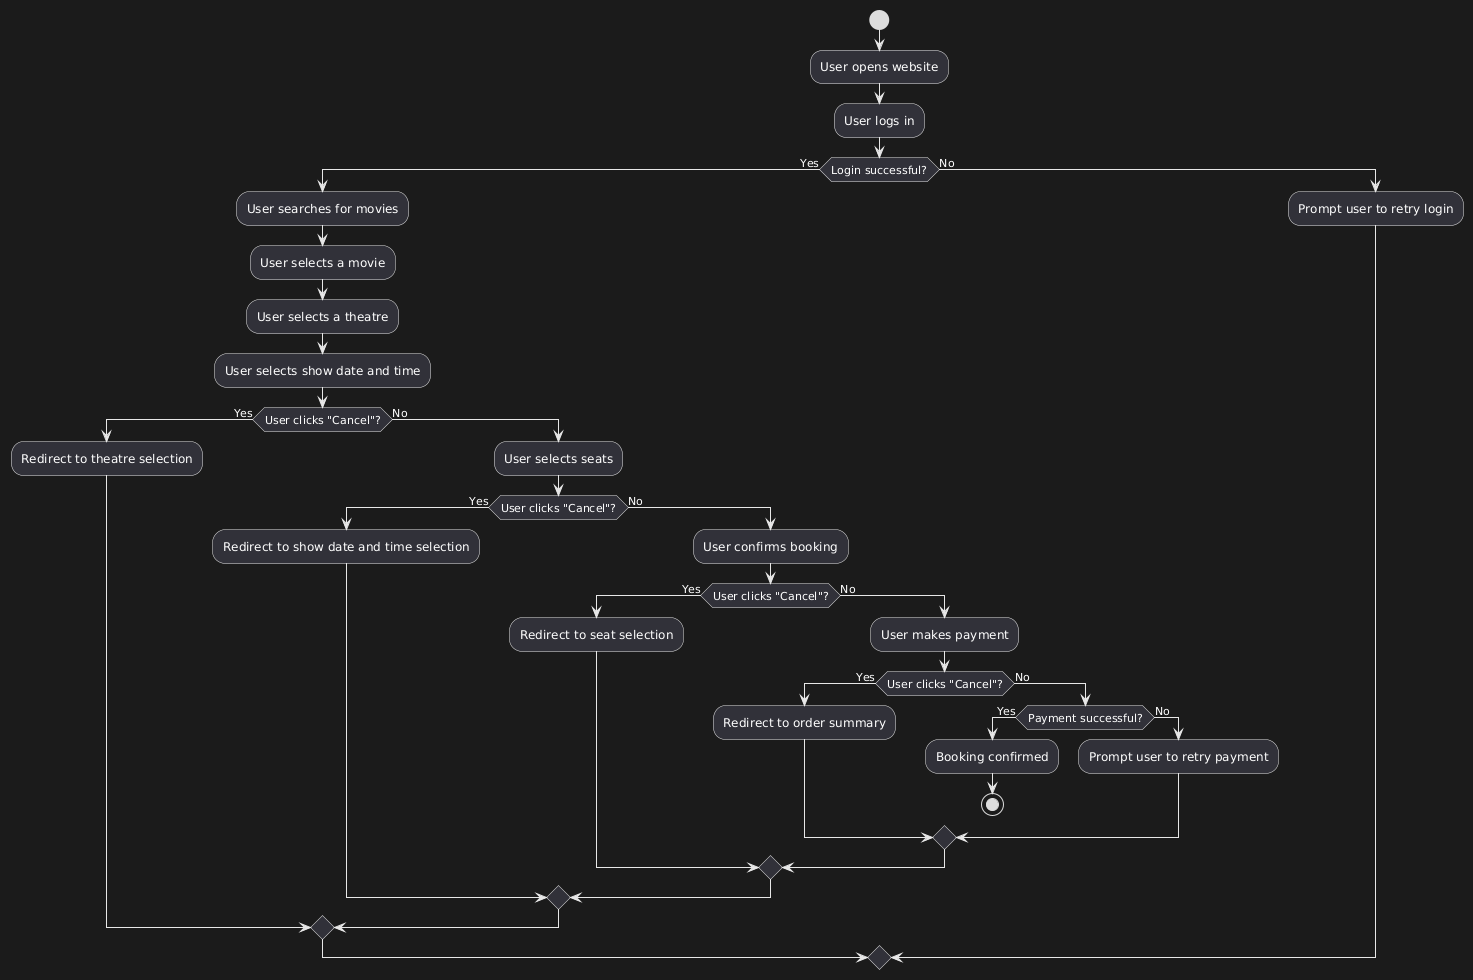

The diagram above was rendered by PlantUML. Its source (embedded in the PNG):
@startuml
start
:User opens website;
:User logs in;
if (Login successful?) then (Yes)
  :User searches for movies;
  :User selects a movie;
  :User selects a theatre;
  :User selects show date and time;
  if (User clicks "Cancel"?) then (Yes)
    :Redirect to theatre selection;
  else (No)
    :User selects seats;
    if (User clicks "Cancel"?) then (Yes)
      :Redirect to show date and time selection;
    else (No)
      :User confirms booking;
      if (User clicks "Cancel"?) then (Yes)
        :Redirect to seat selection;
      else (No)
        :User makes payment;
        if (User clicks "Cancel"?) then (Yes)
          :Redirect to order summary;
        else (No)
          if (Payment successful?) then (Yes)
            :Booking confirmed;
            stop
          else (No)
            :Prompt user to retry payment;
          endif
        endif
      endif
    endif
  endif
else (No)
  :Prompt user to retry login;
endif
@enduml